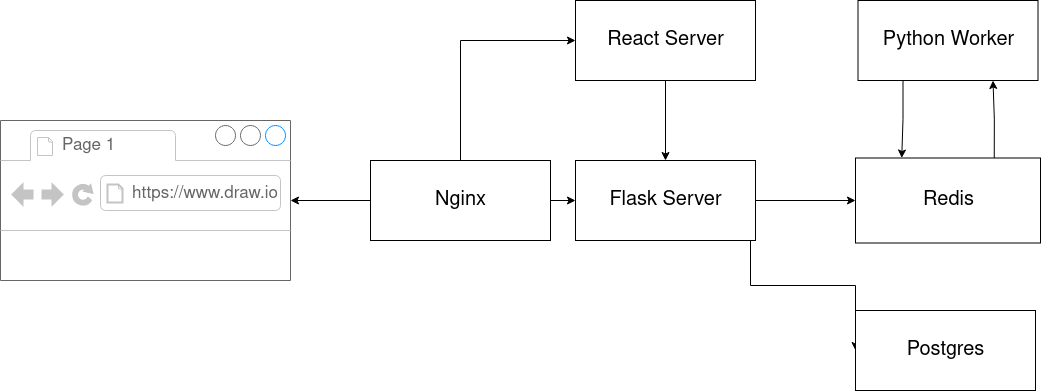

The diagram above was exported from draw.io. Its source (the exported page's mxGraphModel, read from the mxfile embedded in the PNG):
<mxGraphModel dx="2130" dy="1152" grid="1" gridSize="10" guides="1" tooltips="1" connect="1" arrows="1" fold="1" page="1" pageScale="1" pageWidth="827" pageHeight="1169" math="0" shadow="0">
  <root>
    <mxCell id="0" />
    <mxCell id="1" parent="0" />
    <mxCell id="LmINXk-4eSqfKweL225C-8" value="" style="edgeStyle=orthogonalEdgeStyle;rounded=0;orthogonalLoop=1;jettySize=auto;html=1;" edge="1" parent="1" source="LmINXk-4eSqfKweL225C-1" target="LmINXk-4eSqfKweL225C-3">
      <mxGeometry relative="1" as="geometry" />
    </mxCell>
    <mxCell id="LmINXk-4eSqfKweL225C-9" style="edgeStyle=orthogonalEdgeStyle;rounded=0;orthogonalLoop=1;jettySize=auto;html=1;exitX=0.5;exitY=0;exitDx=0;exitDy=0;entryX=0;entryY=0.5;entryDx=0;entryDy=0;" edge="1" parent="1" source="LmINXk-4eSqfKweL225C-1" target="LmINXk-4eSqfKweL225C-2">
      <mxGeometry relative="1" as="geometry" />
    </mxCell>
    <mxCell id="LmINXk-4eSqfKweL225C-18" value="" style="edgeStyle=orthogonalEdgeStyle;rounded=0;orthogonalLoop=1;jettySize=auto;html=1;fontSize=20;" edge="1" parent="1" source="LmINXk-4eSqfKweL225C-1" target="LmINXk-4eSqfKweL225C-15">
      <mxGeometry relative="1" as="geometry" />
    </mxCell>
    <mxCell id="LmINXk-4eSqfKweL225C-1" value="&lt;div style=&quot;font-size: 20px&quot;&gt;&lt;font style=&quot;font-size: 20px&quot;&gt;Nginx&lt;/font&gt;&lt;/div&gt;" style="html=1;" vertex="1" parent="1">
      <mxGeometry x="170" y="250" width="180" height="80" as="geometry" />
    </mxCell>
    <mxCell id="LmINXk-4eSqfKweL225C-10" style="edgeStyle=orthogonalEdgeStyle;rounded=0;orthogonalLoop=1;jettySize=auto;html=1;exitX=0.5;exitY=1;exitDx=0;exitDy=0;entryX=0.5;entryY=0;entryDx=0;entryDy=0;" edge="1" parent="1" source="LmINXk-4eSqfKweL225C-2" target="LmINXk-4eSqfKweL225C-3">
      <mxGeometry relative="1" as="geometry" />
    </mxCell>
    <mxCell id="LmINXk-4eSqfKweL225C-2" value="&lt;div style=&quot;font-size: 20px&quot;&gt;&lt;font style=&quot;font-size: 20px&quot;&gt;React Server&lt;/font&gt;&lt;/div&gt;" style="html=1;" vertex="1" parent="1">
      <mxGeometry x="375" y="90" width="180" height="80" as="geometry" />
    </mxCell>
    <mxCell id="LmINXk-4eSqfKweL225C-11" style="edgeStyle=orthogonalEdgeStyle;rounded=0;orthogonalLoop=1;jettySize=auto;html=1;exitX=1;exitY=0.5;exitDx=0;exitDy=0;entryX=0;entryY=0.5;entryDx=0;entryDy=0;" edge="1" parent="1" source="LmINXk-4eSqfKweL225C-3" target="LmINXk-4eSqfKweL225C-4">
      <mxGeometry relative="1" as="geometry" />
    </mxCell>
    <mxCell id="LmINXk-4eSqfKweL225C-12" style="edgeStyle=orthogonalEdgeStyle;rounded=0;orthogonalLoop=1;jettySize=auto;html=1;entryX=0;entryY=0.5;entryDx=0;entryDy=0;" edge="1" parent="1" target="LmINXk-4eSqfKweL225C-5">
      <mxGeometry relative="1" as="geometry">
        <mxPoint x="540" y="275" as="sourcePoint" />
        <Array as="points">
          <mxPoint x="550" y="275" />
          <mxPoint x="550" y="375" />
        </Array>
      </mxGeometry>
    </mxCell>
    <mxCell id="LmINXk-4eSqfKweL225C-3" value="&lt;font style=&quot;font-size: 20px&quot;&gt;Flask Server&lt;/font&gt;" style="html=1;" vertex="1" parent="1">
      <mxGeometry x="375" y="250" width="180" height="80" as="geometry" />
    </mxCell>
    <mxCell id="LmINXk-4eSqfKweL225C-14" style="edgeStyle=orthogonalEdgeStyle;rounded=0;orthogonalLoop=1;jettySize=auto;html=1;exitX=0.75;exitY=0;exitDx=0;exitDy=0;entryX=0.75;entryY=1;entryDx=0;entryDy=0;" edge="1" parent="1" source="LmINXk-4eSqfKweL225C-4" target="LmINXk-4eSqfKweL225C-6">
      <mxGeometry relative="1" as="geometry" />
    </mxCell>
    <mxCell id="LmINXk-4eSqfKweL225C-4" value="&lt;div style=&quot;font-size: 20px&quot;&gt;&lt;font style=&quot;font-size: 20px&quot;&gt;Redis&lt;/font&gt;&lt;/div&gt;" style="html=1;" vertex="1" parent="1">
      <mxGeometry x="655" y="247.5" width="185" height="85" as="geometry" />
    </mxCell>
    <mxCell id="LmINXk-4eSqfKweL225C-5" value="&lt;font style=&quot;font-size: 20px&quot;&gt;Postgres&lt;/font&gt;" style="html=1;" vertex="1" parent="1">
      <mxGeometry x="655" y="400" width="180" height="80" as="geometry" />
    </mxCell>
    <mxCell id="LmINXk-4eSqfKweL225C-13" style="edgeStyle=orthogonalEdgeStyle;rounded=0;orthogonalLoop=1;jettySize=auto;html=1;exitX=0.25;exitY=1;exitDx=0;exitDy=0;entryX=0.25;entryY=0;entryDx=0;entryDy=0;" edge="1" parent="1" source="LmINXk-4eSqfKweL225C-6" target="LmINXk-4eSqfKweL225C-4">
      <mxGeometry relative="1" as="geometry" />
    </mxCell>
    <mxCell id="LmINXk-4eSqfKweL225C-6" value="&lt;font style=&quot;font-size: 20px&quot;&gt;Python Worker&lt;/font&gt;" style="html=1;" vertex="1" parent="1">
      <mxGeometry x="657.5" y="90" width="180" height="80" as="geometry" />
    </mxCell>
    <mxCell id="LmINXk-4eSqfKweL225C-15" value="" style="strokeWidth=1;shadow=0;dashed=0;align=center;html=1;shape=mxgraph.mockup.containers.browserWindow;rSize=0;strokeColor=#666666;strokeColor2=#008cff;strokeColor3=#c4c4c4;mainText=,;recursiveResize=0;" vertex="1" parent="1">
      <mxGeometry x="-200" y="210" width="290" height="160" as="geometry" />
    </mxCell>
    <mxCell id="LmINXk-4eSqfKweL225C-16" value="Page 1" style="strokeWidth=1;shadow=0;dashed=0;align=center;html=1;shape=mxgraph.mockup.containers.anchor;fontSize=17;fontColor=#666666;align=left;" vertex="1" parent="LmINXk-4eSqfKweL225C-15">
      <mxGeometry x="60" y="12" width="110" height="26" as="geometry" />
    </mxCell>
    <mxCell id="LmINXk-4eSqfKweL225C-17" value="https://www.draw.io" style="strokeWidth=1;shadow=0;dashed=0;align=center;html=1;shape=mxgraph.mockup.containers.anchor;rSize=0;fontSize=17;fontColor=#666666;align=left;" vertex="1" parent="LmINXk-4eSqfKweL225C-15">
      <mxGeometry x="130" y="60" width="250" height="26" as="geometry" />
    </mxCell>
  </root>
</mxGraphModel>